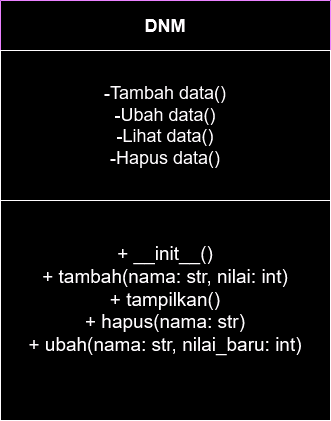

The diagram above was exported from draw.io. Its source (the exported page's mxGraphModel, read from the mxfile embedded in the PNG):
<mxGraphModel dx="1050" dy="558" grid="1" gridSize="10" guides="1" tooltips="1" connect="1" arrows="1" fold="1" page="1" pageScale="1" pageWidth="583" pageHeight="827" math="0" shadow="0">
  <root>
    <mxCell id="0" />
    <mxCell id="1" parent="0" />
    <mxCell id="LoEJfGzkIODpOsr1dmHy-1" value="&lt;font style=&quot;font-size: 18px;&quot;&gt;DNM&lt;/font&gt;" style="swimlane;whiteSpace=wrap;html=1;strokeColor=#9933FF;fillColor=#FFFFFF;startSize=50;" vertex="1" parent="1">
      <mxGeometry x="127" width="330" height="420" as="geometry" />
    </mxCell>
    <mxCell id="LoEJfGzkIODpOsr1dmHy-3" value="&lt;div style=&quot;font-size: 18px;&quot;&gt;&lt;font style=&quot;font-size: 18px;&quot;&gt;-Tambah data()&lt;/font&gt;&lt;/div&gt;&lt;div style=&quot;font-size: 18px;&quot;&gt;&lt;font style=&quot;font-size: 18px;&quot;&gt;-Ubah data()&lt;/font&gt;&lt;/div&gt;&lt;div style=&quot;font-size: 18px;&quot;&gt;&lt;font style=&quot;font-size: 18px;&quot;&gt;-Lihat data()&lt;/font&gt;&lt;/div&gt;&lt;div style=&quot;font-size: 18px;&quot;&gt;&lt;font style=&quot;font-size: 18px;&quot;&gt;-Hapus data()&lt;br&gt;&lt;/font&gt;&lt;/div&gt;" style="rounded=0;whiteSpace=wrap;html=1;" vertex="1" parent="LoEJfGzkIODpOsr1dmHy-1">
      <mxGeometry y="50" width="330" height="150" as="geometry" />
    </mxCell>
    <mxCell id="LoEJfGzkIODpOsr1dmHy-5" value="&lt;div style=&quot;font-size: 19px;&quot;&gt;&lt;font style=&quot;font-size: 19px;&quot;&gt;+ __init__()&lt;/font&gt;&lt;/div&gt;&lt;div style=&quot;font-size: 19px;&quot;&gt;&lt;font style=&quot;font-size: 19px;&quot;&gt;+ tambah(nama: str, nilai: int)&lt;/font&gt;&lt;/div&gt;&lt;div style=&quot;font-size: 19px;&quot;&gt;&lt;font style=&quot;font-size: 19px;&quot;&gt;+ tampilkan() &lt;br&gt;&lt;/font&gt;&lt;/div&gt;&lt;div style=&quot;font-size: 19px;&quot;&gt;&lt;font style=&quot;font-size: 19px;&quot;&gt;+ hapus(nama: str)&lt;/font&gt;&lt;/div&gt;&lt;div style=&quot;font-size: 19px;&quot;&gt;&lt;font style=&quot;font-size: 19px;&quot;&gt;+ ubah(nama: str, nilai_baru: int) &lt;/font&gt;&lt;/div&gt;&lt;div style=&quot;font-size: 19px;&quot;&gt;&lt;font style=&quot;font-size: 19px;&quot;&gt;&lt;br&gt;&lt;/font&gt;&lt;/div&gt;" style="rounded=0;whiteSpace=wrap;html=1;" vertex="1" parent="LoEJfGzkIODpOsr1dmHy-1">
      <mxGeometry y="200" width="330" height="220" as="geometry" />
    </mxCell>
  </root>
</mxGraphModel>